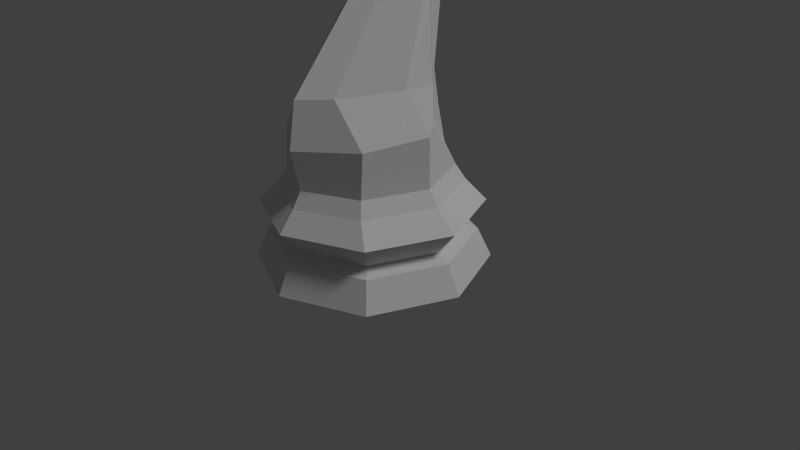 # Source: Knight.blend  (saved by Blender 2.79.0; exported with 4.5.12 LTS)
import bpy
from mathutils import Matrix  # noqa: F401  (used for matrix-valued properties, if any)

bpy.ops.wm.read_factory_settings(use_empty=True)
scene = bpy.context.scene
scene.name = 'Scene'

# ---- collections
col_collection_1 = bpy.data.collections.new('Collection 1'); scene.collection.children.link(col_collection_1)

# ---- world
world_world = bpy.data.worlds.new('World'); scene.world = world_world
world_world.color = (0.05088, 0.05088, 0.05088)
world_world.use_sun_shadow = False
world_world.sun_shadow_jitter_overblur = 0.0
world_world.cycles.sampling_method = 'NONE'
world_world.cycles.sample_map_resolution = 256

# ---- cameras
cam_camera = bpy.data.cameras.new('Camera')
cam_camera.clip_end = 100.0
cam_camera.lens = 35.0
cam_camera.sensor_width = 32.0
cam_camera.sensor_height = 18.0
cam_camera.ortho_scale = 7.314
cam_camera.dof.focus_distance = 0.0
cam_camera.dof.aperture_fstop = 128.0

# ---- lights
light_lamp = bpy.data.lights.new('Lamp', 'SUN')
light_lamp.transmission_factor = 0.0
light_lamp.cutoff_distance = 30.0
light_lamp.angle = 0.1993
light_lamp.energy = 1.0
light_lamp.shadow_buffer_clip_start = 1.001
light_lamp.shadow_soft_size = 0.1
light_lamp.shadow_cascade_max_distance = 1000.0
light_lamp.cycles.use_multiple_importance_sampling = False

# ---- meshes
me_cylinder = bpy.data.meshes.new('Cylinder')
me_cylinder.from_pydata([(0.0, -1.195, 1.749), (0.692, -0.7244, 1.781), (1.01, -0.004537, 1.868), (0.692, 0.379, 1.83), (0.0, -0.04341, 3.583), (0.0, 1.211, 1.039), (0.7795, 0.8561, 1.039), (1.134, 2.42e-07, 1.039), (0.7795, -0.8561, 1.039), (0.0, -1.211, 1.039), (0.2337, 0.08493, 3.896), (0.4445, 0.3948, 4.3), (2.047e-08, 1.326, 0.3778), (0.0, 1.5, -2.623e-06), (1.061, 1.061, -2.623e-06), (0.9379, 0.9379, 0.3778), (1.5, 1.132e-07, -2.623e-06), (1.326, 1.579e-07, 0.3778), (1.061, -1.061, -2.623e-06), (0.9379, -0.9379, 0.3778), (-4.888e-07, -1.5, -2.623e-06), (-4.117e-07, -1.326, 0.3778), (0.2669, 1.152, 4.951), (0.2337, 0.9627, 4.078), (0.3993, 0.6035, 3.833), (0.1884, 0.1575, 3.587), (0.692, 0.3573, 2.322), (4.075e-08, 1.145, 0.4545), (0.8098, 0.8098, 0.4545), (1.145, 1.998e-07, 0.4545), (0.8098, -0.8098, 0.4545), (-3.325e-07, -1.145, 0.4545), (0.0, -0.02718, 3.486), (0.624, -0.004537, 2.322), (8.927e-09, 1.419, 0.7824), (1.004, 1.004, 0.7824), (1.419, 1.329e-07, 0.7824), (1.004, -1.004, 0.7824), (-4.539e-07, -1.419, 0.7824), (0.0, -0.2843, 3.266), (0.2337, -0.07345, 3.266), (0.3057, -0.7732, 2.322), (0.0, 1.087, 1.233), (0.692, 0.7687, 1.233), (1.01, 2.741e-07, 1.233), (0.692, -0.7687, 1.233), (0.0, -1.087, 1.233), (0.4445, 0.4356, 3.266), (0.2337, 0.7603, 3.266), (0.0, -1.092, 2.322), (0.0, 0.002037, 4.807), (0.0, -0.2622, 3.581), (0.1951, -0.3738, 3.947), (0.3663, -0.3421, 4.359), (0.2314, -0.3167, 4.615), (0.0, -1.076, 4.58), (0.0, -0.6819, 3.788), (0.1513, -0.7174, 3.91), (0.2779, -0.803, 4.203), (0.2404, -0.8706, 4.454), (0.0, -1.203, 4.339), (0.0, -1.023, 3.798), (0.1401, -1.069, 3.907), (0.2552, -1.147, 4.07), (0.1401, -1.197, 4.239), (0.07271, 0.9314, 3.266), (0.07271, 1.102, 4.155), (0.2311, 1.231, 0.3778), (0.1455, 1.217, 5.025), (0.1705, 0.7156, 2.322), (0.1705, 0.7904, 1.838), (0.2614, 1.392, -2.623e-06), (0.1996, 1.063, 0.4545), (0.2473, 1.317, 0.7824), (0.1921, 1.123, 1.039), (0.1705, 1.123, 1.233), (0.05703, 0.0168, 4.759), (0.05925, -1.025, 4.549), (0.03453, -1.201, 4.314), (0.0, 1.184, 3.266), (0.0, 1.344, 4.18), (0.0, 1.03, 4.999), (0.0, 0.9699, 1.841), (0.0, 0.8777, 2.322), (0.0, 0.1987, 4.956), (0.07271, 1.128, 3.266), (0.07271, 1.299, 4.155), (0.05758, 0.998, 4.963), (0.1705, 0.9122, 2.322), (0.1705, 0.9871, 1.838), (0.05703, 0.2134, 4.909), (0.2165, 0.1125, 3.779), (0.266, 1.222, 4.777), (0.0, -0.03725, 3.546), (0.4274, 0.474, 4.123), (0.1506, 1.301, 4.844), (0.0, 1.149, 4.688), (0.06332, 1.112, 4.656), (0.2337, 0.8025, 4.467), (0.2337, 0.7046, 4.704), (0.05758, 0.8014, 4.814), (0.06332, 0.9154, 4.564)], [], [(44, 43, 3, 2), (46, 45, 1, 0), (14, 15, 17, 16), (40, 47, 24, 25), (50, 76, 90, 84), (45, 44, 2, 1), (16, 17, 19, 18), (49, 41, 40, 39), (14, 16, 18, 20, 13, 71), (18, 19, 21, 20), (72, 73, 35, 28), (28, 35, 36, 29), (94, 98, 99, 11), (29, 36, 37, 30), (39, 40, 25, 32), (41, 33, 47, 40), (30, 37, 38, 31), (36, 7, 8, 37), (76, 100, 87, 90), (93, 91, 10, 4), (35, 6, 7, 36), (73, 74, 6, 35), (47, 48, 23, 24), (33, 26, 48, 47), (0, 1, 41, 49), (91, 94, 11, 10), (1, 2, 33, 41), (37, 8, 9, 38), (65, 69, 88, 85), (2, 3, 26, 33), (67, 72, 28, 15), (15, 28, 29, 17), (19, 30, 31, 21), (17, 29, 30, 19), (71, 67, 15, 14), (7, 44, 45, 8), (8, 45, 46, 9), (74, 75, 43, 6), (6, 43, 44, 7), (10, 11, 53, 52), (4, 10, 52, 51), (11, 99, 54, 53), (69, 70, 89, 88), (76, 50, 55, 77), (51, 52, 57, 56), (52, 53, 58, 57), (53, 54, 59, 58), (58, 59, 64, 63), (77, 55, 60, 78), (56, 57, 62, 61), (57, 58, 63, 62), (62, 63, 64, 78, 60, 61), (59, 77, 78, 64), (54, 76, 77, 59), (99, 100, 76, 54), (5, 42, 75, 74), (13, 12, 67, 71), (12, 27, 72, 67), (92, 95, 68, 22), (34, 5, 74, 73), (3, 70, 69, 26), (26, 69, 65, 48), (27, 34, 73, 72), (43, 75, 70, 3), (48, 65, 66, 23), (85, 79, 80, 86), (88, 83, 79, 85), (89, 82, 83, 88), (97, 96, 81, 87), (87, 81, 84, 90), (66, 65, 85, 86), (101, 66, 86, 97), (70, 75, 89), (75, 42, 82, 89), (100, 101, 97, 87), (86, 80, 96, 97), (23, 66, 101, 98), (25, 24, 94, 91), (32, 25, 91, 93), (24, 23, 98, 94), (92, 22, 99, 98), (22, 68, 100, 99), (68, 95, 101, 100), (95, 92, 98, 101)])
me_cylinder.polygons.foreach_set('use_smooth', [True] * 84)
me_cylinder.use_remesh_preserve_volume = False
me_cylinder.use_remesh_preserve_attributes = False
me_cylinder.use_mirror_vertex_groups = False
me_cylinder.update()

# ---- objects
ob_knight = bpy.data.objects.new('Knight', me_cylinder)
ob_lamp = bpy.data.objects.new('Lamp', light_lamp)
ob_camera = bpy.data.objects.new('Camera', cam_camera)

# ---- transforms, parenting, visibility, modifiers, constraints
ob_knight.location = (0.0, 0.0, 0.0)
ob_knight.lineart.crease_threshold = 0.0
_m = ob_knight.modifiers.new('Mirror', 'MIRROR')
_m.use_clip = True
_m = ob_knight.modifiers.new('EdgeSplit', 'EDGE_SPLIT')
_m.split_angle = 0.0
ob_lamp.location = (4.076, 1.005, 5.904)
ob_lamp.rotation_euler = (0.6503, 0.05522, 1.866)
ob_lamp.lock_rotations_4d = False
ob_lamp.empty_display_type = 'ARROWS'
ob_lamp.color = (0.0, 0.0, 0.0, 0.0)
ob_lamp.lineart.crease_threshold = 0.0
ob_camera.location = (7.481, -6.508, 5.344)
ob_camera.rotation_euler = (1.109, 0.01082, 0.8149)
ob_camera.lock_rotations_4d = False
ob_camera.empty_display_type = 'ARROWS'
ob_camera.color = (0.0, 0.0, 0.0, 0.0)
ob_camera.display_type = 'WIRE'
ob_camera.lineart.crease_threshold = 0.0

# ---- collection membership
col_collection_1.objects.link(ob_knight)
col_collection_1.objects.link(ob_lamp)
col_collection_1.objects.link(ob_camera)

# ---- scene / render settings (as saved in the file)
scene.camera = ob_camera
scene.frame_start = 1; scene.frame_end = 250; scene.frame_set(1)
scene.render.engine = 'BLENDER_EEVEE_NEXT'
scene.render.resolution_percentage = 50
scene.render.dither_intensity = 0.0
scene.cycles.use_denoising = False
scene.cycles.samples = 10
scene.cycles.sampling_pattern = 'TABULATED_SOBOL'
scene.cycles.light_sampling_threshold = 0.0
scene.cycles.use_adaptive_sampling = False
scene.cycles.use_light_tree = False
scene.cycles.blur_glossy = 0.0
scene.cycles.pixel_filter_type = 'GAUSSIAN'
scene.cycles.sample_clamp_indirect = 0.0
scene.view_settings.view_transform = 'Standard'
bpy.context.view_layer.update()
